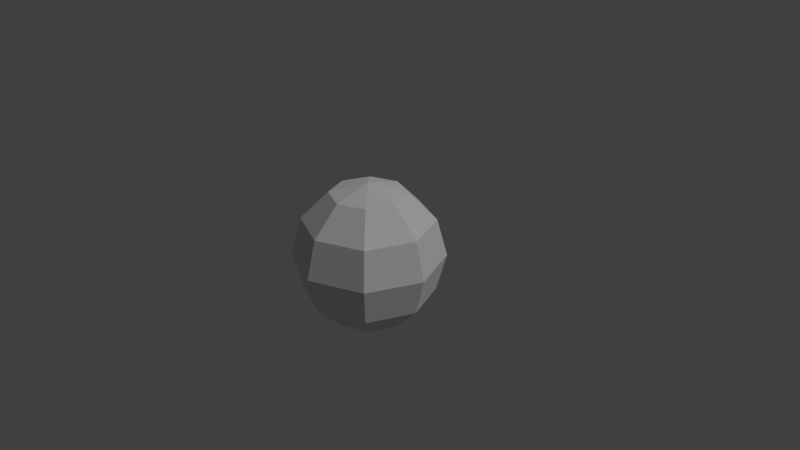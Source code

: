 # Source: lowPolySphere1.blend  (saved by Blender 2.79.0; exported with 4.5.12 LTS)
import bpy
from mathutils import Matrix  # noqa: F401  (used for matrix-valued properties, if any)

bpy.ops.wm.read_factory_settings(use_empty=True)
scene = bpy.context.scene
scene.name = 'Scene'

# ---- collections
col_collection_1 = bpy.data.collections.new('Collection 1'); scene.collection.children.link(col_collection_1)

# ---- materials (node trees are filled in below, after node groups)
mat_magnet = bpy.data.materials.new('magnet')
mat_magnet.alpha_threshold = 0.0
mat_magnet.use_transparent_shadow = False
mat_magnet.roughness = 0.5
mat_magnet.specular_intensity = 1.0

# ---- material node trees

# ---- world
world_world = bpy.data.worlds.new('World'); scene.world = world_world
world_world.color = (0.05088, 0.05088, 0.05088)
world_world.use_sun_shadow = False
world_world.sun_shadow_jitter_overblur = 0.0
world_world.cycles.sampling_method = 'MANUAL'

# ---- cameras
cam_camera = bpy.data.cameras.new('Camera')
cam_camera.clip_end = 100.0
cam_camera.lens = 35.0
cam_camera.sensor_width = 32.0
cam_camera.sensor_height = 18.0
cam_camera.ortho_scale = 7.314
cam_camera.dof.focus_distance = 0.0
cam_camera.dof.aperture_fstop = 128.0

# ---- lights
light_lamp = bpy.data.lights.new('Lamp', 'SUN')
light_lamp.transmission_factor = 0.0
light_lamp.cutoff_distance = 30.0
light_lamp.angle = 0.1993
light_lamp.energy = 1.0
light_lamp.shadow_buffer_clip_start = 1.001
light_lamp.shadow_soft_size = 0.1
light_lamp.shadow_cascade_max_distance = 1000.0

# ---- meshes
me_sphere = bpy.data.meshes.new('Sphere')
me_sphere.from_pydata([(0.0, 0.5, 0.866), (0.0, 0.866, -0.5), (-1.068e-07, 4.423e-08, 1.0), (0.3536, 0.3536, 0.866), (0.6124, 0.6124, 0.5), (0.7071, 0.7071, -4.371e-08), (0.6124, 0.6124, -0.5), (0.3536, 0.3536, -0.866), (0.5, 1.336e-07, 0.866), (0.866, 1.634e-07, 0.5), (1.0, 1.336e-07, -4.371e-08), (0.866, 1.932e-07, -0.5), (0.5, 1.485e-07, -0.866), (0.3536, -0.3536, 0.866), (0.6124, -0.6124, 0.5), (0.7071, -0.7071, -4.371e-08), (0.6124, -0.6124, -0.5), (0.3536, -0.3536, -0.866), (0.0, 1.51e-07, -1.0), (-4.717e-08, -0.5, 0.866), (4.224e-08, -0.866, 0.5), (1.244e-08, -1.0, -4.371e-08), (1.244e-08, -0.866, -0.5), (-2.462e-09, -0.5, -0.866), (-0.3536, -0.3536, 0.866), (-0.6124, -0.6124, 0.5), (-0.7071, -0.7071, -4.371e-08), (-0.6124, -0.6124, -0.5), (-0.3536, -0.3536, -0.866), (-0.5, 1.932e-07, 0.866), (-0.866, 1.038e-07, 0.5), (-1.0, 1.634e-07, -4.371e-08), (-0.866, 1.634e-07, -0.5), (-0.5, 1.485e-07, -0.866), (-0.3536, 0.3536, 0.866), (-0.6124, 0.6124, 0.5), (-0.7071, 0.7071, -4.371e-08), (-0.6124, 0.6124, -0.5), (-0.3536, 0.3536, -0.866), (-4.717e-08, 0.866, 0.5), (1.244e-08, 1.0, -4.371e-08), (-1.736e-08, 0.5, -0.866)], [], [(0, 2, 3), (18, 41, 7), (1, 40, 5, 6), (39, 0, 3, 4), (41, 1, 6, 7), (40, 39, 4, 5), (18, 7, 12), (6, 5, 10, 11), (4, 3, 8, 9), (7, 6, 11, 12), (5, 4, 9, 10), (3, 2, 8), (11, 10, 15, 16), (9, 8, 13, 14), (12, 11, 16, 17), (10, 9, 14, 15), (8, 2, 13), (18, 12, 17), (14, 13, 19, 20), (17, 16, 22, 23), (15, 14, 20, 21), (13, 2, 19), (18, 17, 23), (16, 15, 21, 22), (23, 22, 27, 28), (21, 20, 25, 26), (19, 2, 24), (18, 23, 28), (22, 21, 26, 27), (20, 19, 24, 25), (28, 27, 32, 33), (26, 25, 30, 31), (24, 2, 29), (18, 28, 33), (27, 26, 31, 32), (25, 24, 29, 30), (33, 32, 37, 38), (31, 30, 35, 36), (29, 2, 34), (18, 33, 38), (32, 31, 36, 37), (30, 29, 34, 35), (38, 37, 1, 41), (36, 35, 39, 40), (34, 2, 0), (18, 38, 41), (37, 36, 40, 1), (35, 34, 0, 39)])
_uv = me_sphere.uv_layers.new(name='UVMap')
_uv.uv.foreach_set('vector', [0.8262, 0.1992, 0.8246, 0.2163, 0.817, 0.2016, 0.7906, 0.1497, 0.8056, 0.1584, 0.7982, 0.1644, 0.8145, 0.167, 0.8202, 0.1762, 0.8076, 0.183, 0.8034, 0.1744, 0.8242, 0.1865, 0.8262, 0.1992, 0.817, 0.2016, 0.8118, 0.1916, 0.8056, 0.1584, 0.8145, 0.167, 0.8034, 0.1744, 0.7982, 0.1644, 0.8202, 0.1762, 0.8242, 0.1865, 0.8118, 0.1916, 0.8076, 0.183, 0.7906, 0.1497, 0.7982, 0.1644, 0.789, 0.1668, 0.8034, 0.1744, 0.8076, 0.183, 0.7949, 0.1897, 0.791, 0.1794, 0.8118, 0.1916, 0.817, 0.2016, 0.8096, 0.2076, 0.8007, 0.1989, 0.7982, 0.1644, 0.8034, 0.1744, 0.791, 0.1794, 0.789, 0.1668, 0.8076, 0.183, 0.8118, 0.1916, 0.8007, 0.1989, 0.7949, 0.1897, 0.817, 0.2016, 0.8246, 0.2163, 0.8096, 0.2076, 0.791, 0.1794, 0.7949, 0.1897, 0.7777, 0.1994, 0.773, 0.1831, 0.8007, 0.1989, 0.8096, 0.2076, 0.8046, 0.2187, 0.7884, 0.2119, 0.789, 0.1668, 0.791, 0.1794, 0.773, 0.1831, 0.7765, 0.1644, 0.7949, 0.1897, 0.8007, 0.1989, 0.7884, 0.2119, 0.7777, 0.1994, 0.8096, 0.2076, 0.8246, 0.2163, 0.8046, 0.2187, 0.7906, 0.1497, 0.789, 0.1668, 0.7765, 0.1644, 0.7884, 0.2119, 0.8046, 0.2187, 0.8081, 0.2403, 0.7724, 0.2446, 0.7765, 0.1644, 0.773, 0.1831, 0.7337, 0.1827, 0.7572, 0.1468, 0.7777, 0.1994, 0.7884, 0.2119, 0.7724, 0.2446, 0.7418, 0.2221, 0.8046, 0.2187, 0.8246, 0.2163, 0.8081, 0.2403, 0.7906, 0.1497, 0.7765, 0.1644, 0.7572, 0.1468, 0.773, 0.1831, 0.7777, 0.1994, 0.7418, 0.2221, 0.7337, 0.1827, 0.7323, -0.1746, 0.8904, 0.1918, 0.5024, 0.192, 0.5026, -0.1738, 0.962, 0.4778, 0.9205, 0.7686, 0.5026, 0.7676, 0.5015, 0.4779, 0.8081, 0.2403, 0.8246, 0.2163, 0.8379, 0.2446, 0.7906, 0.1497, 0.7572, 0.1468, 0.7773, 0.1214, 0.8904, 0.1918, 0.962, 0.4778, 0.5015, 0.4779, 0.5024, 0.192, 0.9205, 0.7686, 0.7688, 1.13, 0.5024, 1.131, 0.5026, 0.7676, 0.5026, -0.1738, 0.5024, 0.192, 0.08643, 0.191, 0.2342, -0.1746, 0.5015, 0.4779, 0.5026, 0.7676, 0.09312, 0.7678, 0.04302, 0.4779, 0.8379, 0.2446, 0.8246, 0.2163, 0.858, 0.2192, 0.7906, 0.1497, 0.7773, 0.1214, 0.8071, 0.1256, 0.5024, 0.192, 0.5015, 0.4779, 0.04302, 0.4779, 0.08643, 0.191, 0.5026, 0.7676, 0.5024, 1.131, 0.2708, 1.13, 0.09312, 0.7678, 0.8071, 0.1256, 0.8428, 0.1214, 0.8268, 0.154, 0.8106, 0.1473, 0.8734, 0.1439, 0.8815, 0.1832, 0.8422, 0.1829, 0.8375, 0.1665, 0.858, 0.2192, 0.8246, 0.2163, 0.8387, 0.2016, 0.7906, 0.1497, 0.8071, 0.1256, 0.8106, 0.1473, 0.8428, 0.1214, 0.8734, 0.1439, 0.8375, 0.1665, 0.8268, 0.154, 0.8815, 0.1832, 0.858, 0.2192, 0.8387, 0.2016, 0.8422, 0.1829, 0.8106, 0.1473, 0.8268, 0.154, 0.8145, 0.167, 0.8056, 0.1584, 0.8375, 0.1665, 0.8422, 0.1829, 0.8242, 0.1865, 0.8202, 0.1762, 0.8387, 0.2016, 0.8246, 0.2163, 0.8262, 0.1992, 0.7906, 0.1497, 0.8106, 0.1473, 0.8056, 0.1584, 0.8268, 0.154, 0.8375, 0.1665, 0.8202, 0.1762, 0.8145, 0.167, 0.8422, 0.1829, 0.8387, 0.2016, 0.8262, 0.1992, 0.8242, 0.1865])
me_sphere.materials.append(mat_magnet)
me_sphere.use_remesh_preserve_volume = False
me_sphere.use_remesh_preserve_attributes = False
me_sphere.use_mirror_vertex_groups = False
me_sphere.update()

# ---- objects
ob_sphere = bpy.data.objects.new('Sphere', me_sphere)
ob_lamp = bpy.data.objects.new('Lamp', light_lamp)
ob_camera = bpy.data.objects.new('Camera', cam_camera)

# ---- transforms, parenting, visibility, modifiers, constraints
ob_sphere.location = (0.0, 0.0, 0.0)
ob_sphere.rotation_euler = (0.0, 0.0, 2.356)
ob_sphere.lineart.crease_threshold = 0.0
ob_lamp.location = (4.076, 1.005, 5.904)
ob_lamp.rotation_euler = (0.6503, 0.05522, 1.866)
ob_lamp.lock_rotations_4d = False
ob_lamp.empty_display_type = 'ARROWS'
ob_lamp.color = (0.0, 0.0, 0.0, 0.0)
ob_lamp.lineart.crease_threshold = 0.0
ob_camera.location = (7.481, -6.508, 5.344)
ob_camera.rotation_euler = (1.109, 0.0, 0.8149)
ob_camera.lock_rotations_4d = False
ob_camera.empty_display_type = 'ARROWS'
ob_camera.color = (0.0, 0.0, 0.0, 0.0)
ob_camera.display_type = 'WIRE'
ob_camera.lineart.crease_threshold = 0.0

# ---- collection membership
col_collection_1.objects.link(ob_sphere)
col_collection_1.objects.link(ob_lamp)
col_collection_1.objects.link(ob_camera)

# ---- scene / render settings (as saved in the file)
scene.camera = ob_camera
scene.frame_start = 1; scene.frame_end = 250; scene.frame_set(1)
scene.render.engine = 'BLENDER_EEVEE_NEXT'
scene.render.resolution_percentage = 50
scene.render.dither_intensity = 0.0
scene.cycles.use_denoising = False
scene.cycles.samples = 128
scene.cycles.sampling_pattern = 'TABULATED_SOBOL'
scene.cycles.use_adaptive_sampling = False
scene.cycles.use_light_tree = False
scene.cycles.blur_glossy = 0.0
scene.cycles.sample_clamp_indirect = 0.0
scene.view_settings.view_transform = 'Standard'
bpy.context.view_layer.update()
